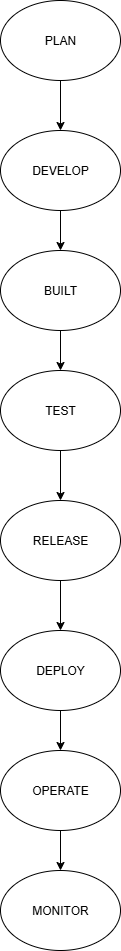

The diagram above was exported from draw.io. Its source (the exported page's mxGraphModel, read from the mxfile embedded in the PNG):
<mxGraphModel dx="872" dy="431" grid="1" gridSize="10" guides="1" tooltips="1" connect="1" arrows="1" fold="1" page="1" pageScale="1" pageWidth="850" pageHeight="1100" math="0" shadow="0">
  <root>
    <mxCell id="0" />
    <mxCell id="1" parent="0" />
    <mxCell id="Wa5-9Ojil0eTMTb6yRHU-3" value="" style="edgeStyle=orthogonalEdgeStyle;rounded=0;orthogonalLoop=1;jettySize=auto;html=1;" edge="1" parent="1" source="Wa5-9Ojil0eTMTb6yRHU-1" target="Wa5-9Ojil0eTMTb6yRHU-2">
      <mxGeometry relative="1" as="geometry" />
    </mxCell>
    <mxCell id="Wa5-9Ojil0eTMTb6yRHU-1" value="PLAN" style="ellipse;whiteSpace=wrap;html=1;" vertex="1" parent="1">
      <mxGeometry x="340" y="30" width="120" height="80" as="geometry" />
    </mxCell>
    <mxCell id="Wa5-9Ojil0eTMTb6yRHU-5" value="" style="edgeStyle=orthogonalEdgeStyle;rounded=0;orthogonalLoop=1;jettySize=auto;html=1;" edge="1" parent="1" source="Wa5-9Ojil0eTMTb6yRHU-2" target="Wa5-9Ojil0eTMTb6yRHU-4">
      <mxGeometry relative="1" as="geometry" />
    </mxCell>
    <mxCell id="Wa5-9Ojil0eTMTb6yRHU-2" value="DEVELOP" style="ellipse;whiteSpace=wrap;html=1;" vertex="1" parent="1">
      <mxGeometry x="340" y="160" width="120" height="80" as="geometry" />
    </mxCell>
    <mxCell id="Wa5-9Ojil0eTMTb6yRHU-7" value="" style="edgeStyle=orthogonalEdgeStyle;rounded=0;orthogonalLoop=1;jettySize=auto;html=1;" edge="1" parent="1" source="Wa5-9Ojil0eTMTb6yRHU-4" target="Wa5-9Ojil0eTMTb6yRHU-6">
      <mxGeometry relative="1" as="geometry" />
    </mxCell>
    <mxCell id="Wa5-9Ojil0eTMTb6yRHU-4" value="BUILT" style="ellipse;whiteSpace=wrap;html=1;" vertex="1" parent="1">
      <mxGeometry x="340" y="280" width="120" height="80" as="geometry" />
    </mxCell>
    <mxCell id="Wa5-9Ojil0eTMTb6yRHU-9" value="" style="edgeStyle=orthogonalEdgeStyle;rounded=0;orthogonalLoop=1;jettySize=auto;html=1;" edge="1" parent="1" source="Wa5-9Ojil0eTMTb6yRHU-6" target="Wa5-9Ojil0eTMTb6yRHU-8">
      <mxGeometry relative="1" as="geometry" />
    </mxCell>
    <mxCell id="Wa5-9Ojil0eTMTb6yRHU-6" value="TEST" style="ellipse;whiteSpace=wrap;html=1;" vertex="1" parent="1">
      <mxGeometry x="340" y="400" width="120" height="80" as="geometry" />
    </mxCell>
    <mxCell id="Wa5-9Ojil0eTMTb6yRHU-11" value="" style="edgeStyle=orthogonalEdgeStyle;rounded=0;orthogonalLoop=1;jettySize=auto;html=1;" edge="1" parent="1" source="Wa5-9Ojil0eTMTb6yRHU-8" target="Wa5-9Ojil0eTMTb6yRHU-10">
      <mxGeometry relative="1" as="geometry" />
    </mxCell>
    <mxCell id="Wa5-9Ojil0eTMTb6yRHU-8" value="RELEASE" style="ellipse;whiteSpace=wrap;html=1;" vertex="1" parent="1">
      <mxGeometry x="340" y="530" width="120" height="80" as="geometry" />
    </mxCell>
    <mxCell id="Wa5-9Ojil0eTMTb6yRHU-13" value="" style="edgeStyle=orthogonalEdgeStyle;rounded=0;orthogonalLoop=1;jettySize=auto;html=1;" edge="1" parent="1" source="Wa5-9Ojil0eTMTb6yRHU-10" target="Wa5-9Ojil0eTMTb6yRHU-12">
      <mxGeometry relative="1" as="geometry" />
    </mxCell>
    <mxCell id="Wa5-9Ojil0eTMTb6yRHU-10" value="DEPLOY" style="ellipse;whiteSpace=wrap;html=1;" vertex="1" parent="1">
      <mxGeometry x="340" y="660" width="120" height="80" as="geometry" />
    </mxCell>
    <mxCell id="Wa5-9Ojil0eTMTb6yRHU-15" value="" style="edgeStyle=orthogonalEdgeStyle;rounded=0;orthogonalLoop=1;jettySize=auto;html=1;" edge="1" parent="1" source="Wa5-9Ojil0eTMTb6yRHU-12" target="Wa5-9Ojil0eTMTb6yRHU-14">
      <mxGeometry relative="1" as="geometry" />
    </mxCell>
    <mxCell id="Wa5-9Ojil0eTMTb6yRHU-12" value="OPERATE" style="ellipse;whiteSpace=wrap;html=1;" vertex="1" parent="1">
      <mxGeometry x="340" y="780" width="120" height="80" as="geometry" />
    </mxCell>
    <mxCell id="Wa5-9Ojil0eTMTb6yRHU-14" value="MONITOR" style="ellipse;whiteSpace=wrap;html=1;" vertex="1" parent="1">
      <mxGeometry x="340" y="900" width="120" height="80" as="geometry" />
    </mxCell>
  </root>
</mxGraphModel>